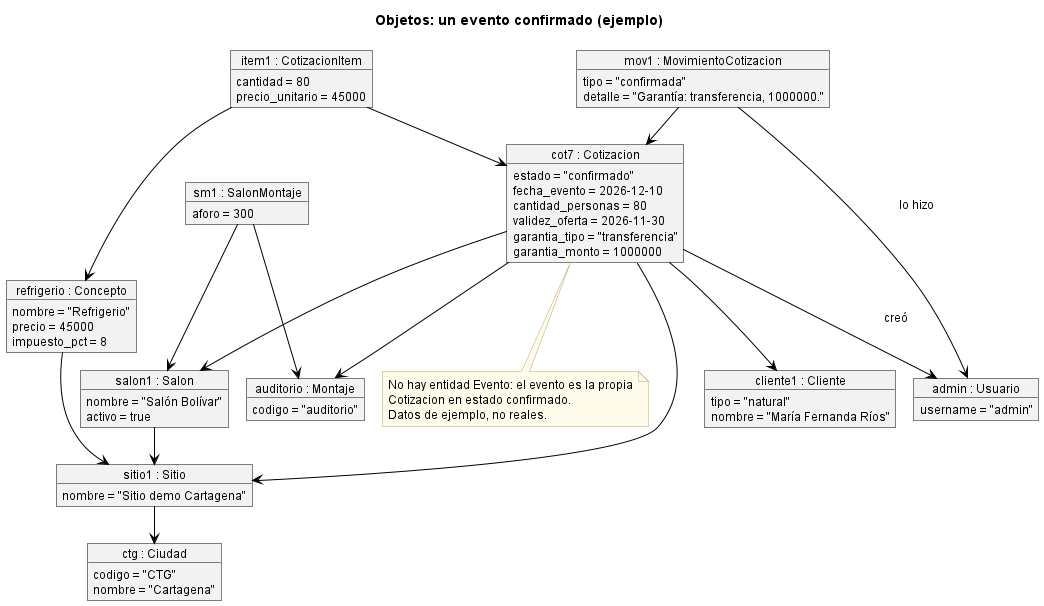

The diagram above was rendered by PlantUML. Its source (embedded in the PNG):
@startuml Diagrama_Objetos_SGDE
!pragma layout smetana
title Objetos: un evento confirmado (ejemplo)
skinparam backgroundColor white
skinparam ArrowColor black
skinparam DefaultFontSize 12
skinparam note {
  BackgroundColor #FFFBEA
  BorderColor #B8A86B
}

skinparam object {
  BackgroundColor #F2F2F2
  BorderColor black
}

object "ctg : Ciudad" as CTG {
  codigo = "CTG"
  nombre = "Cartagena"
}
object "sitio1 : Sitio" as SITIO {
  nombre = "Sitio demo Cartagena"
}
object "salon1 : Salon" as SALON {
  nombre = "Salón Bolívar"
  activo = true
}
object "auditorio : Montaje" as MONTAJE {
  codigo = "auditorio"
}
object "sm1 : SalonMontaje" as SM {
  aforo = 300
}
object "cliente1 : Cliente" as CLIENTE {
  tipo = "natural"
  nombre = "María Fernanda Ríos"
}
object "cot7 : Cotizacion" as COT {
  estado = "confirmado"
  fecha_evento = 2026-12-10
  cantidad_personas = 80
  validez_oferta = 2026-11-30
  garantia_tipo = "transferencia"
  garantia_monto = 1000000
}
object "item1 : CotizacionItem" as ITEM {
  cantidad = 80
  precio_unitario = 45000
}
object "refrigerio : Concepto" as CONCEPTO {
  nombre = "Refrigerio"
  precio = 45000
  impuesto_pct = 8
}
object "mov1 : MovimientoCotizacion" as MOV {
  tipo = "confirmada"
  detalle = "Garantía: transferencia, 1000000."
}
object "admin : Usuario" as USUARIO {
  username = "admin"
}

SITIO --> CTG
SALON --> SITIO
SM --> SALON
SM --> MONTAJE
COT --> SITIO
COT --> CLIENTE
COT --> SALON
COT --> MONTAJE
COT --> USUARIO : creó
ITEM --> COT
ITEM --> CONCEPTO
CONCEPTO --> SITIO
MOV --> COT
MOV --> USUARIO : lo hizo

note bottom of COT
  No hay entidad Evento: el evento es la propia
  Cotizacion en estado confirmado.
  Datos de ejemplo, no reales.
end note
@enduml